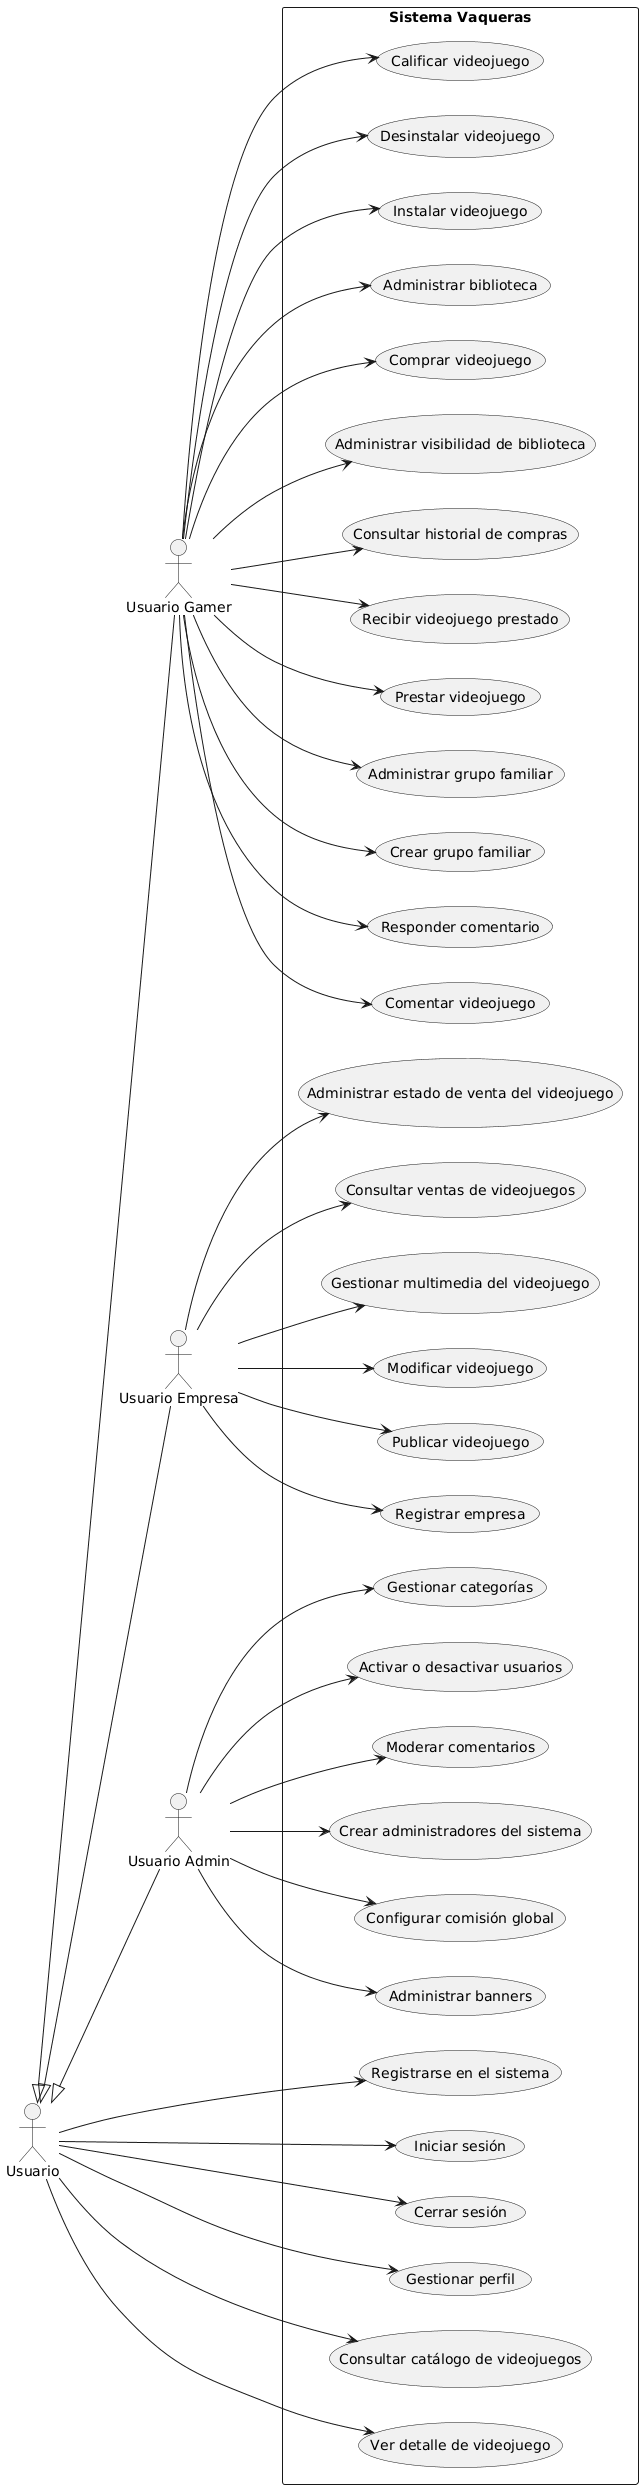

The diagram above was rendered by PlantUML. Its source (embedded in the PNG):
@startuml
left to right direction

actor "Usuario" as Usuario
actor "Usuario Gamer" as Gamer
actor "Usuario Empresa" as Empresa
actor "Usuario Admin" as Admin

Usuario <|-- Gamer
Usuario <|-- Empresa
Usuario <|-- Admin

rectangle "Sistema Vaqueras" {

  (Registrarse en el sistema) as CU01
  (Iniciar sesión) as CU02
  (Cerrar sesión) as CU03
  (Gestionar perfil) as CU04
  (Consultar catálogo de videojuegos) as CU05
  (Ver detalle de videojuego) as CU06

  (Comprar videojuego) as CU07
  (Administrar biblioteca) as CU08
  (Instalar videojuego) as CU09
  (Desinstalar videojuego) as CU10
  (Calificar videojuego) as CU11
  (Comentar videojuego) as CU12
  (Responder comentario) as CU13
  (Crear grupo familiar) as CU14
  (Administrar grupo familiar) as CU15
  (Prestar videojuego) as CU16
  (Recibir videojuego prestado) as CU17
  (Consultar historial de compras) as CU18
  (Administrar visibilidad de biblioteca) as CU19

  (Registrar empresa) as CU20
  (Publicar videojuego) as CU21
  (Modificar videojuego) as CU22
  (Gestionar multimedia del videojuego) as CU23
  (Consultar ventas de videojuegos) as CU24
  (Administrar estado de venta del videojuego) as CU25

  (Administrar banners) as CU26
  (Configurar comisión global) as CU27
  (Crear administradores del sistema) as CU28
  (Moderar comentarios) as CU29
  (Activar o desactivar usuarios) as CU30
  (Gestionar categorías) as CU31
}

Usuario --> CU01
Usuario --> CU02
Usuario --> CU03
Usuario --> CU04
Usuario --> CU05
Usuario --> CU06

Gamer --> CU07
Gamer --> CU08
Gamer --> CU09
Gamer --> CU10
Gamer --> CU11
Gamer --> CU12
Gamer --> CU13
Gamer --> CU14
Gamer --> CU15
Gamer --> CU16
Gamer --> CU17
Gamer --> CU18
Gamer --> CU19

Empresa --> CU20
Empresa --> CU21
Empresa --> CU22
Empresa --> CU23
Empresa --> CU24
Empresa --> CU25

Admin --> CU26
Admin --> CU27
Admin --> CU28
Admin --> CU29
Admin --> CU30
Admin --> CU31
@enduml